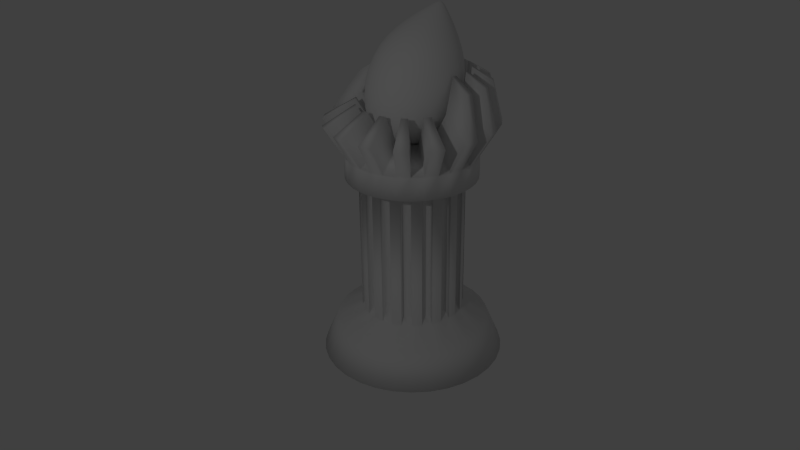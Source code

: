 # Source: Pedastle_and_Crystal_Egg.blend  (saved by Blender 2.71.0; exported with 4.5.12 LTS)
import bpy
from mathutils import Matrix  # noqa: F401  (used for matrix-valued properties, if any)

bpy.ops.wm.read_factory_settings(use_empty=True)
scene = bpy.context.scene
scene.name = 'Scene'

# ---- collections
col_collection_1 = bpy.data.collections.new('Collection 1'); scene.collection.children.link(col_collection_1)

# ---- materials (node trees are filled in below, after node groups)
mat_material = bpy.data.materials.new('Material')
mat_material.alpha_threshold = 0.0
mat_material.use_transparent_shadow = False
mat_material.pass_index = 1
mat_material.roughness = 0.5
mat_material.line_color = (0.0, 0.0, 0.0, 1.0)
mat_material_001 = bpy.data.materials.new('Material.001')
mat_material_001.alpha_threshold = 0.0
mat_material_001.use_transparent_shadow = False
mat_material_001.roughness = 0.5
mat_material_001.line_color = (0.0, 0.0, 0.0, 1.0)

# ---- material node trees

# ---- world
world_world = bpy.data.worlds.new('World'); scene.world = world_world
world_world.color = (0.05088, 0.05088, 0.05088)
world_world.use_sun_shadow = False
world_world.sun_shadow_jitter_overblur = 0.0
world_world.cycles.sampling_method = 'MANUAL'
world_world.cycles.sample_map_resolution = 256

# ---- cameras
cam_camera = bpy.data.cameras.new('Camera')
cam_camera.clip_end = 100.0
cam_camera.lens = 35.0
cam_camera.sensor_width = 32.0
cam_camera.sensor_height = 18.0
cam_camera.ortho_scale = 7.314
cam_camera.dof.focus_distance = 0.0
cam_camera.dof.aperture_fstop = 128.0

# ---- lights
light_lamp = bpy.data.lights.new('Lamp', 'POINT')
light_lamp.transmission_factor = 0.0
light_lamp.cutoff_distance = 30.0
light_lamp.energy = 100.0
light_lamp.shadow_buffer_clip_start = 1.001
light_lamp.shadow_soft_size = 0.1
light_lamp.shadow_maximum_resolution = 0.006
light_lamp.use_absolute_resolution = True
light_lamp.cycles.use_multiple_importance_sampling = False

# ---- meshes
me_sphere = bpy.data.meshes.new('Sphere')
me_sphere.from_pydata([(-0.1951, 0.0, 1.172), (-0.3827, 0.0, 1.028), (-0.5556, 0.0, 0.8727), (-0.7071, 0.0, 0.7168), (-0.8315, 0.0, 0.5556), (-0.9239, 0.0, 0.3827), (-0.9808, 0.0, 0.1951), (-1.0, 0.0, 7.55e-08), (-0.9808, 0.0, -0.1951), (-0.9239, 0.0, -0.3827), (-0.8315, 0.0, -0.5556), (-0.7071, 0.0, -0.7071), (-0.5556, 0.0, -0.8315), (-0.3827, 0.0, -0.9239), (-0.1951, 0.0, -0.9808), (-0.1913, 0.03806, 1.172), (-0.3753, 0.07466, 1.028), (-0.5449, 0.1084, 0.8727), (-0.6935, 0.1379, 0.7168), (-0.8155, 0.1622, 0.5556), (-0.9061, 0.1802, 0.3827), (-0.9619, 0.1913, 0.1951), (-0.9808, 0.1951, 7.55e-08), (-0.9619, 0.1913, -0.1951), (-0.9061, 0.1802, -0.3827), (-0.8155, 0.1622, -0.5556), (-0.6935, 0.1379, -0.7071), (-0.5449, 0.1084, -0.8315), (-0.3753, 0.07466, -0.9239), (-0.1913, 0.03806, -0.9808), (-0.1802, 0.07466, 1.172), (-0.3536, 0.1464, 1.028), (-0.5133, 0.2126, 0.8727), (-0.6533, 0.2706, 0.7168), (-0.7682, 0.3182, 0.5556), (-0.8536, 0.3536, 0.3827), (-0.9061, 0.3753, 0.1951), (-0.9239, 0.3827, 7.55e-08), (-0.9061, 0.3753, -0.1951), (-0.8536, 0.3536, -0.3827), (-0.7682, 0.3182, -0.5556), (-0.6533, 0.2706, -0.7071), (-0.5133, 0.2126, -0.8315), (-0.3536, 0.1464, -0.9239), (-0.1802, 0.07466, -0.9808), (-0.1622, 0.1084, 1.172), (-0.3182, 0.2126, 1.028), (-0.4619, 0.3087, 0.8727), (-0.5879, 0.3928, 0.7168), (-0.6913, 0.4619, 0.5556), (-0.7682, 0.5133, 0.3827), (-0.8155, 0.5449, 0.1951), (-0.8315, 0.5556, 7.55e-08), (-0.8155, 0.5449, -0.1951), (-0.7682, 0.5133, -0.3827), (-0.6913, 0.4619, -0.5556), (-0.5879, 0.3928, -0.7071), (-0.4619, 0.3087, -0.8315), (-0.3182, 0.2126, -0.9239), (-0.1622, 0.1084, -0.9808), (-0.1379, 0.1379, 1.172), (-0.2706, 0.2706, 1.028), (-0.3928, 0.3928, 0.8727), (-0.5, 0.5, 0.7168), (-0.5879, 0.5879, 0.5556), (-0.6533, 0.6533, 0.3827), (-0.6935, 0.6935, 0.1951), (-0.7071, 0.7071, 7.55e-08), (-0.6935, 0.6935, -0.1951), (-0.6533, 0.6533, -0.3827), (-0.5879, 0.5879, -0.5556), (-0.5, 0.5, -0.7071), (-0.3928, 0.3928, -0.8315), (-0.2706, 0.2706, -0.9239), (-0.1379, 0.1379, -0.9808), (-0.1084, 0.1622, 1.172), (-0.2126, 0.3182, 1.028), (-0.3087, 0.4619, 0.8727), (-0.3928, 0.5879, 0.7168), (-0.4619, 0.6913, 0.5556), (-0.5133, 0.7682, 0.3827), (-0.5449, 0.8155, 0.1951), (-0.5556, 0.8315, 7.55e-08), (-0.5449, 0.8155, -0.1951), (-0.5133, 0.7682, -0.3827), (-0.4619, 0.6913, -0.5556), (-0.3928, 0.5879, -0.7071), (-0.3087, 0.4619, -0.8315), (-0.2126, 0.3182, -0.9239), (-0.1084, 0.1622, -0.9808), (-0.07466, 0.1802, 1.172), (-0.1464, 0.3536, 1.028), (-0.2126, 0.5133, 0.8727), (-0.2706, 0.6533, 0.7168), (-0.3182, 0.7682, 0.5556), (-0.3536, 0.8536, 0.3827), (-0.3753, 0.9061, 0.1951), (-0.3827, 0.9239, 7.55e-08), (-0.3753, 0.9061, -0.1951), (-0.3536, 0.8536, -0.3827), (-0.3182, 0.7682, -0.5556), (-0.2706, 0.6533, -0.7071), (-0.2126, 0.5133, -0.8315), (-0.1464, 0.3536, -0.9239), (-0.07466, 0.1802, -0.9808), (-0.03806, 0.1913, 1.172), (-0.07466, 0.3753, 1.028), (-0.1084, 0.5449, 0.8727), (-0.1379, 0.6935, 0.7168), (-0.1622, 0.8155, 0.5556), (-0.1802, 0.9061, 0.3827), (-0.1913, 0.9619, 0.1951), (-0.1951, 0.9808, 7.55e-08), (-0.1913, 0.9619, -0.1951), (-0.1802, 0.9061, -0.3827), (-0.1622, 0.8155, -0.5556), (-0.1379, 0.6935, -0.7071), (-0.1084, 0.5449, -0.8315), (-0.07466, 0.3753, -0.9239), (-0.03806, 0.1913, -0.9808), (3.266e-07, 0.1951, 1.172), (3.192e-07, 0.3827, 1.028), (3.117e-07, 0.5556, 0.8727), (3.192e-07, 0.7071, 0.7168), (3.341e-07, 0.8315, 0.5556), (2.745e-07, 0.9239, 0.3827), (3.937e-07, 0.9808, 0.1951), (3.788e-07, 1.0, 7.55e-08), (3.937e-07, 0.9808, -0.1951), (2.298e-07, 0.9239, -0.3827), (3.341e-07, 0.8315, -0.5556), (3.192e-07, 0.7071, -0.7071), (3.415e-07, 0.5556, -0.8315), (3.043e-07, 0.3827, -0.9239), (3.08e-07, 0.1951, -0.9808), (0.03806, 0.1913, 1.172), (0.07466, 0.3753, 1.028), (0.1084, 0.5449, 0.8727), (0.138, 0.6935, 0.7168), (0.1622, 0.8155, 0.5556), (0.1802, 0.9061, 0.3827), (0.1913, 0.9619, 0.1951), (0.1951, 0.9808, 7.55e-08), (0.1913, 0.9619, -0.1951), (0.1802, 0.9061, -0.3827), (0.1622, 0.8155, -0.5556), (0.138, 0.6935, -0.7071), (0.1084, 0.5449, -0.8315), (0.07466, 0.3753, -0.9239), (0.03806, 0.1913, -0.9808), (0.07466, 0.1802, 1.172), (0.1464, 0.3536, 1.028), (0.2126, 0.5133, 0.8727), (0.2706, 0.6533, 0.7168), (0.3182, 0.7682, 0.5556), (0.3536, 0.8536, 0.3827), (0.3753, 0.9061, 0.1951), (0.3827, 0.9239, 7.55e-08), (0.3753, 0.9061, -0.1951), (0.3536, 0.8536, -0.3827), (0.3182, 0.7682, -0.5556), (0.2706, 0.6533, -0.7071), (0.2126, 0.5133, -0.8315), (0.1464, 0.3536, -0.9239), (0.07466, 0.1802, -0.9808), (0.1084, 0.1622, 1.172), (0.2126, 0.3182, 1.028), (0.3087, 0.4619, 0.8727), (0.3928, 0.5879, 0.7168), (0.4619, 0.6913, 0.5556), (0.5133, 0.7682, 0.3827), (0.5449, 0.8155, 0.1951), (0.5556, 0.8315, 7.55e-08), (0.5449, 0.8155, -0.1951), (0.5133, 0.7682, -0.3827), (0.4619, 0.6913, -0.5556), (0.3928, 0.5879, -0.7071), (0.3087, 0.4619, -0.8315), (0.2126, 0.3182, -0.9239), (0.1084, 0.1622, -0.9808), (0.138, 0.1379, 1.172), (0.2706, 0.2706, 1.028), (0.3928, 0.3928, 0.8727), (0.5, 0.5, 0.7168), (0.5879, 0.5879, 0.5556), (0.6533, 0.6533, 0.3827), (0.6935, 0.6935, 0.1951), (0.7071, 0.7071, 7.55e-08), (0.6935, 0.6935, -0.1951), (0.6533, 0.6533, -0.3827), (0.5879, 0.5879, -0.5556), (0.5, 0.5, -0.7071), (0.3928, 0.3928, -0.8315), (0.2706, 0.2706, -0.9239), (0.138, 0.1379, -0.9808), (0.1622, 0.1084, 1.172), (0.3182, 0.2126, 1.028), (0.4619, 0.3087, 0.8727), (0.5879, 0.3928, 0.7168), (0.6913, 0.4619, 0.5556), (0.7682, 0.5133, 0.3827), (0.8155, 0.5449, 0.1951), (0.8315, 0.5556, 7.55e-08), (0.8155, 0.5449, -0.1951), (0.7682, 0.5133, -0.3827), (0.6913, 0.4619, -0.5556), (0.5879, 0.3928, -0.7071), (0.4619, 0.3087, -0.8315), (0.3182, 0.2126, -0.9239), (0.1622, 0.1084, -0.9808), (0.1802, 0.07466, 1.172), (0.3536, 0.1464, 1.028), (0.5133, 0.2126, 0.8727), (0.6533, 0.2706, 0.7168), (0.7682, 0.3182, 0.5556), (0.8536, 0.3536, 0.3827), (0.9061, 0.3753, 0.1951), (0.9239, 0.3827, 7.55e-08), (0.9061, 0.3753, -0.1951), (0.8536, 0.3536, -0.3827), (0.7682, 0.3182, -0.5556), (0.6533, 0.2706, -0.7071), (0.5133, 0.2126, -0.8315), (0.3536, 0.1464, -0.9239), (0.1802, 0.07466, -0.9808), (0.1913, 0.03806, 1.172), (0.3753, 0.07466, 1.028), (0.5449, 0.1084, 0.8727), (0.6935, 0.1379, 0.7168), (0.8155, 0.1622, 0.5556), (0.9061, 0.1802, 0.3827), (0.9619, 0.1913, 0.1951), (0.9808, 0.1951, 7.55e-08), (0.9619, 0.1913, -0.1951), (0.9061, 0.1802, -0.3827), (0.8155, 0.1622, -0.5556), (0.6935, 0.1379, -0.7071), (0.5449, 0.1084, -0.8315), (0.3753, 0.07466, -0.9239), (0.1913, 0.03806, -0.9808), (0.1951, -7.212e-09, 1.172), (0.3827, 4.122e-08, 1.028), (0.5556, 2.632e-08, 0.8727), (0.7071, -2.584e-08, 0.7168), (0.8315, -8.544e-08, 0.5556), (0.9239, 6.357e-08, 0.3827), (0.9808, -8.544e-08, 0.1951), (1.0, -1.003e-07, 7.55e-08), (0.9808, -8.544e-08, -0.1951), (0.9239, 6.357e-08, -0.3827), (0.8315, -8.544e-08, -0.5556), (0.7071, -2.584e-08, -0.7071), (0.5556, -1.094e-08, -0.8315), (0.3827, 3.964e-09, -0.9239), (0.1951, 3.964e-09, -0.9808), (0.1913, -0.03806, 1.172), (0.3753, -0.07466, 1.028), (0.5449, -0.1084, 0.8727), (0.6935, -0.1379, 0.7168), (0.8155, -0.1622, 0.5556), (0.9061, -0.1802, 0.3827), (0.9619, -0.1913, 0.1951), (0.9808, -0.1951, 7.55e-08), (0.9619, -0.1913, -0.1951), (0.9061, -0.1802, -0.3827), (0.8155, -0.1622, -0.5556), (0.6935, -0.1379, -0.7071), (0.5449, -0.1084, -0.8315), (0.3753, -0.07466, -0.9239), (0.1913, -0.03806, -0.9808), (0.1802, -0.07466, 1.172), (0.3536, -0.1464, 1.028), (0.5133, -0.2126, 0.8727), (0.6533, -0.2706, 0.7168), (0.7682, -0.3182, 0.5556), (0.8536, -0.3536, 0.3827), (0.9061, -0.3753, 0.1951), (0.9239, -0.3827, 7.55e-08), (0.9061, -0.3753, -0.1951), (0.8536, -0.3536, -0.3827), (0.7682, -0.3182, -0.5556), (0.6533, -0.2706, -0.7071), (0.5133, -0.2126, -0.8315), (0.3536, -0.1464, -0.9239), (0.1802, -0.07466, -0.9808), (0.1622, -0.1084, 1.172), (0.3182, -0.2126, 1.028), (0.4619, -0.3087, 0.8727), (0.5879, -0.3928, 0.7168), (0.6913, -0.4619, 0.5556), (0.7682, -0.5133, 0.3827), (0.8155, -0.5449, 0.1951), (0.8315, -0.5556, 7.55e-08), (0.8155, -0.5449, -0.1951), (0.7682, -0.5133, -0.3827), (0.6913, -0.4619, -0.5556), (0.5879, -0.3928, -0.7071), (0.4619, -0.3087, -0.8315), (0.3182, -0.2126, -0.9239), (0.1622, -0.1084, -0.9808), (0.138, -0.1379, 1.172), (0.2706, -0.2706, 1.028), (0.3928, -0.3928, 0.8727), (0.5, -0.5, 0.7168), (0.5879, -0.5879, 0.5556), (0.6533, -0.6533, 0.3827), (0.6935, -0.6935, 0.1951), (0.7071, -0.7071, 7.55e-08), (0.6935, -0.6935, -0.1951), (0.6533, -0.6533, -0.3827), (0.5879, -0.5879, -0.5556), (0.5, -0.5, -0.7071), (0.3928, -0.3928, -0.8315), (0.2706, -0.2706, -0.9239), (0.1379, -0.1379, -0.9808), (0.1084, -0.1622, 1.172), (0.2126, -0.3182, 1.028), (0.3087, -0.4619, 0.8727), (0.3928, -0.5879, 0.7168), (0.4619, -0.6913, 0.5556), (0.5133, -0.7682, 0.3827), (0.5449, -0.8155, 0.1951), (0.5556, -0.8315, 7.55e-08), (0.5449, -0.8155, -0.1951), (0.5133, -0.7682, -0.3827), (0.4619, -0.6913, -0.5556), (0.3928, -0.5879, -0.7071), (0.3087, -0.4619, -0.8315), (0.2126, -0.3182, -0.9239), (0.1084, -0.1622, -0.9808), (3.258e-07, 0.0, -1.0), (0.07466, -0.1802, 1.172), (0.1464, -0.3536, 1.028), (0.2126, -0.5133, 0.8727), (0.2706, -0.6533, 0.7168), (0.3182, -0.7682, 0.5556), (0.3536, -0.8536, 0.3827), (0.3753, -0.9061, 0.1951), (0.3827, -0.9239, 7.55e-08), (0.3753, -0.9061, -0.1951), (0.3536, -0.8536, -0.3827), (0.3182, -0.7682, -0.5556), (0.2706, -0.6533, -0.7071), (0.2126, -0.5133, -0.8315), (0.1464, -0.3536, -0.9239), (0.07466, -0.1802, -0.9808), (0.03806, -0.1913, 1.172), (0.07466, -0.3753, 1.028), (0.1084, -0.5449, 0.8727), (0.1379, -0.6935, 0.7168), (0.1622, -0.8155, 0.5556), (0.1802, -0.9061, 0.3827), (0.1913, -0.9619, 0.1951), (0.1951, -0.9808, 7.55e-08), (0.1913, -0.9619, -0.1951), (0.1802, -0.9061, -0.3827), (0.1622, -0.8155, -0.5556), (0.1379, -0.6935, -0.7071), (0.1084, -0.5449, -0.8315), (0.07466, -0.3753, -0.9239), (0.03806, -0.1913, -0.9808), (3.117e-07, -0.1951, 1.172), (2.819e-07, -0.3827, 1.028), (2.819e-07, -0.5556, 0.8727), (1.851e-07, -0.7071, 0.7168), (1.404e-07, -0.8315, 0.5556), (3.192e-07, -0.9239, 0.3827), (9.567e-08, -0.9808, 0.1951), (1.404e-07, -1.0, 7.55e-08), (9.567e-08, -0.9808, -0.1951), (3.192e-07, -0.9239, -0.3827), (1.404e-07, -0.8315, -0.5556), (1.851e-07, -0.7071, -0.7071), (2.596e-07, -0.5556, -0.8315), (2.521e-07, -0.3827, -0.9239), (3.155e-07, -0.1951, -0.9808), (-0.03806, -0.1913, 1.172), (-0.07466, -0.3753, 1.028), (-0.1084, -0.5449, 0.8727), (-0.1379, -0.6935, 0.7168), (-0.1622, -0.8155, 0.5556), (-0.1802, -0.9061, 0.3827), (-0.1913, -0.9619, 0.1951), (-0.1951, -0.9808, 7.55e-08), (-0.1913, -0.9619, -0.1951), (-0.1802, -0.9061, -0.3827), (-0.1622, -0.8155, -0.5556), (-0.1379, -0.6935, -0.7071), (-0.1084, -0.5449, -0.8315), (-0.07466, -0.3753, -0.9239), (-0.03806, -0.1913, -0.9808), (-0.07466, -0.1802, 1.172), (-0.1464, -0.3536, 1.028), (-0.2126, -0.5133, 0.8727), (-0.2706, -0.6533, 0.7168), (-0.3182, -0.7682, 0.5556), (-0.3536, -0.8536, 0.3827), (-0.3753, -0.9061, 0.1951), (-0.3827, -0.9239, 7.55e-08), (-0.3753, -0.9061, -0.1951), (-0.3536, -0.8536, -0.3827), (-0.3182, -0.7682, -0.5556), (-0.2706, -0.6533, -0.7071), (-0.2126, -0.5133, -0.8315), (-0.1464, -0.3536, -0.9239), (-0.07466, -0.1802, -0.9808), (-0.1084, -0.1622, 1.172), (-0.2126, -0.3182, 1.028), (-0.3087, -0.4619, 0.8727), (-0.3928, -0.5879, 0.7168), (-0.4619, -0.6913, 0.5556), (-0.5133, -0.7682, 0.3827), (-0.5449, -0.8155, 0.1951), (-0.5556, -0.8315, 7.55e-08), (-0.5449, -0.8155, -0.1951), (-0.5133, -0.7682, -0.3827), (-0.4619, -0.6913, -0.5556), (-0.3928, -0.5879, -0.7071), (-0.3087, -0.4619, -0.8315), (-0.2126, -0.3182, -0.9239), (-0.1084, -0.1622, -0.9808), (-0.1379, -0.1379, 1.172), (-0.2706, -0.2706, 1.028), (-0.3928, -0.3928, 0.8727), (-0.5, -0.5, 0.7168), (-0.5879, -0.5879, 0.5556), (-0.6533, -0.6533, 0.3827), (-0.6935, -0.6935, 0.1951), (-0.7071, -0.7071, 7.55e-08), (-0.6935, -0.6935, -0.1951), (-0.6533, -0.6533, -0.3827), (-0.5879, -0.5879, -0.5556), (-0.5, -0.5, -0.7071), (-0.3928, -0.3928, -0.8315), (-0.2706, -0.2706, -0.9239), (-0.1379, -0.1379, -0.9808), (-0.1622, -0.1084, 1.172), (-0.3182, -0.2126, 1.028), (-0.4619, -0.3087, 0.8727), (-0.5879, -0.3928, 0.7168), (-0.6913, -0.4619, 0.5556), (-0.7682, -0.5133, 0.3827), (-0.8155, -0.5449, 0.1951), (-0.8315, -0.5556, 7.55e-08), (-0.8155, -0.5449, -0.1951), (-0.7682, -0.5133, -0.3827), (-0.6913, -0.4619, -0.5556), (-0.5879, -0.3928, -0.7071), (-0.4619, -0.3087, -0.8315), (-0.3182, -0.2126, -0.9239), (-0.1622, -0.1084, -0.9808), (-0.1101, 1.569e-08, 1.233), (-0.1802, -0.07466, 1.172), (-0.3536, -0.1464, 1.028), (-0.5133, -0.2126, 0.8727), (-0.6533, -0.2706, 0.7168), (-0.7682, -0.3182, 0.5556), (-0.8536, -0.3536, 0.3827), (-0.9061, -0.3753, 0.1951), (-0.9239, -0.3827, 7.55e-08), (-0.9061, -0.3753, -0.1951), (-0.8536, -0.3536, -0.3827), (-0.7682, -0.3182, -0.5556), (-0.6533, -0.2706, -0.7071), (-0.5133, -0.2126, -0.8315), (-0.3536, -0.1464, -0.9239), (-0.1802, -0.07466, -0.9808), (-0.1913, -0.03806, 1.172), (-0.3753, -0.07466, 1.028), (-0.5449, -0.1084, 0.8727), (-0.6935, -0.1379, 0.7168), (-0.8155, -0.1622, 0.5556), (-0.9061, -0.1802, 0.3827), (-0.9619, -0.1913, 0.1951), (-0.9808, -0.1951, 7.55e-08), (-0.9619, -0.1913, -0.1951), (-0.9061, -0.1802, -0.3827), (-0.8155, -0.1622, -0.5556), (-0.6935, -0.1379, -0.7071), (-0.5449, -0.1084, -0.8315), (-0.3753, -0.07466, -0.9239), (-0.1913, -0.03806, -0.9808), (-0.1545, 8.933e-09, 1.201), (-0.1515, 0.03013, 1.201), (-0.1427, 0.05911, 1.201), (-0.1284, 0.08582, 1.201), (-0.1092, 0.1092, 1.201), (-0.08582, 0.1284, 1.201), (-0.05911, 0.1427, 1.201), (-0.03013, 0.1515, 1.201), (3.218e-07, 0.1545, 1.201), (0.03013, 0.1515, 1.201), (0.05911, 0.1427, 1.201), (0.08582, 0.1284, 1.201), (0.1092, 0.1092, 1.201), (0.1284, 0.08582, 1.201), (0.1427, 0.05911, 1.201), (0.1515, 0.03013, 1.201), (0.1545, 3.223e-09, 1.201), (0.1515, -0.03013, 1.201), (0.1427, -0.05911, 1.201), (0.1284, -0.08582, 1.201), (0.1092, -0.1092, 1.201), (0.08582, -0.1284, 1.201), (0.05911, -0.1427, 1.201), (0.03013, -0.1515, 1.201), (3.1e-07, -0.1545, 1.201), (-0.03013, -0.1515, 1.201), (-0.05911, -0.1427, 1.201), (-0.08581, -0.1284, 1.201), (-0.1092, -0.1092, 1.201), (-0.1284, -0.08582, 1.201), (-0.05717, 2.79e-08, 1.261), (-0.1427, -0.05911, 1.201), (-0.1515, -0.03013, 1.201), (-0.1079, 0.02147, 1.233), (-0.1017, 0.04212, 1.233), (-0.09151, 0.06115, 1.233), (-0.07783, 0.07783, 1.233), (-0.06115, 0.09151, 1.233), (-0.04212, 0.1017, 1.233), (-0.02147, 0.1079, 1.233), (3.15e-07, 0.1101, 1.233), (0.02147, 0.1079, 1.233), (0.04212, 0.1017, 1.233), (0.06115, 0.09151, 1.233), (0.07783, 0.07783, 1.233), (0.09151, 0.06115, 1.233), (0.1017, 0.04212, 1.233), (0.1079, 0.02147, 1.233), (0.1101, 1.163e-08, 1.233), (0.1079, -0.02147, 1.233), (0.1017, -0.04212, 1.233), (0.09151, -0.06115, 1.233), (0.07783, -0.07783, 1.233), (0.06115, -0.09151, 1.233), (0.04212, -0.1017, 1.233), (0.02147, -0.1079, 1.233), (3.066e-07, -0.1101, 1.233), (-0.02147, -0.1079, 1.233), (-0.04212, -0.1017, 1.233), (-0.06115, -0.09151, 1.233), (-0.07783, -0.07783, 1.233), (-0.09151, -0.06115, 1.233), (-0.01886, 3.4e-08, 1.277), (-0.1017, -0.04212, 1.233), (-0.1079, -0.02147, 1.233), (-0.05607, 0.01115, 1.261), (-0.05282, 0.02188, 1.261), (-0.04753, 0.03176, 1.261), (-0.04042, 0.04042, 1.261), (-0.03176, 0.04753, 1.261), (-0.02188, 0.05282, 1.261), (-0.01115, 0.05607, 1.261), (3.07e-07, 0.05717, 1.261), (0.01115, 0.05607, 1.261), (0.02188, 0.05282, 1.261), (0.03176, 0.04753, 1.261), (0.04042, 0.04042, 1.261), (0.04753, 0.03176, 1.261), (0.05282, 0.02188, 1.261), (0.05607, 0.01115, 1.261), (0.05717, 2.579e-08, 1.261), (0.05607, -0.01115, 1.261), (0.05282, -0.02188, 1.261), (0.04753, -0.03176, 1.261), (0.04042, -0.04042, 1.261), (0.03176, -0.04753, 1.261), (0.02188, -0.05282, 1.261), (0.01115, -0.05607, 1.261), (3.027e-07, -0.05717, 1.261), (-0.01115, -0.05607, 1.261), (-0.02188, -0.05282, 1.261), (-0.03176, -0.04753, 1.261), (-0.04042, -0.04042, 1.261), (-0.04753, -0.03176, 1.261), (-0.05282, -0.02188, 1.261), (-0.05607, -0.01115, 1.261), (-0.01849, 0.003679, 1.277), (-0.01742, 0.007217, 1.277), (-0.01568, 0.01048, 1.277), (-0.01333, 0.01333, 1.277), (-0.01048, 0.01568, 1.277), (-0.007216, 0.01742, 1.277), (-0.003679, 0.0185, 1.277), (3.024e-07, 0.01886, 1.277), (0.003679, 0.0185, 1.277), (0.007217, 0.01742, 1.277), (0.01048, 0.01568, 1.277), (0.01333, 0.01333, 1.277), (0.01568, 0.01048, 1.277), (0.01742, 0.007217, 1.277), (0.0185, 0.003679, 1.277), (0.01886, 3.33e-08, 1.277), (0.0185, -0.003679, 1.277), (0.01742, -0.007216, 1.277), (0.01568, -0.01048, 1.277), (0.01333, -0.01333, 1.277), (0.01048, -0.01568, 1.277), (0.007217, -0.01742, 1.277), (0.003679, -0.0185, 1.277), (3.01e-07, -0.01886, 1.277), (-0.003679, -0.0185, 1.277), (-0.007216, -0.01742, 1.277), (-0.01048, -0.01568, 1.277), (-0.01333, -0.01333, 1.277), (-0.01568, -0.01048, 1.277), (2.733e-07, 2.194e-08, 1.279), (-0.01742, -0.007216, 1.277), (-0.01849, -0.003679, 1.277)], [], [(8, 7, 22, 23), (6, 5, 20, 21), (4, 3, 18, 19), (2, 1, 16, 17), (13, 12, 27, 28), (11, 10, 25, 26), (9, 8, 23, 24), (7, 6, 21, 22), (5, 4, 19, 20), (3, 2, 17, 18), (14, 13, 28, 29), (1, 0, 15, 16), (12, 11, 26, 27), (10, 9, 24, 25), (18, 17, 32, 33), (29, 28, 43, 44), (16, 15, 30, 31), (27, 26, 41, 42), (25, 24, 39, 40), (23, 22, 37, 38), (21, 20, 35, 36), (19, 18, 33, 34), (17, 16, 31, 32), (28, 27, 42, 43), (26, 25, 40, 41), (24, 23, 38, 39), (22, 21, 36, 37), (20, 19, 34, 35), (33, 32, 47, 48), (44, 43, 58, 59), (31, 30, 45, 46), (42, 41, 56, 57), (40, 39, 54, 55), (38, 37, 52, 53), (36, 35, 50, 51), (34, 33, 48, 49), (32, 31, 46, 47), (43, 42, 57, 58), (41, 40, 55, 56), (39, 38, 53, 54), (37, 36, 51, 52), (35, 34, 49, 50), (48, 47, 62, 63), (59, 58, 73, 74), (46, 45, 60, 61), (57, 56, 71, 72), (55, 54, 69, 70), (53, 52, 67, 68), (51, 50, 65, 66), (49, 48, 63, 64), (47, 46, 61, 62), (58, 57, 72, 73), (56, 55, 70, 71), (54, 53, 68, 69), (52, 51, 66, 67), (50, 49, 64, 65), (63, 62, 77, 78), (74, 73, 88, 89), (61, 60, 75, 76), (72, 71, 86, 87), (70, 69, 84, 85), (68, 67, 82, 83), (66, 65, 80, 81), (64, 63, 78, 79), (62, 61, 76, 77), (73, 72, 87, 88), (71, 70, 85, 86), (69, 68, 83, 84), (67, 66, 81, 82), (65, 64, 79, 80), (78, 77, 92, 93), (89, 88, 103, 104), (76, 75, 90, 91), (87, 86, 101, 102), (85, 84, 99, 100), (83, 82, 97, 98), (81, 80, 95, 96), (79, 78, 93, 94), (77, 76, 91, 92), (88, 87, 102, 103), (86, 85, 100, 101), (84, 83, 98, 99), (82, 81, 96, 97), (80, 79, 94, 95), (93, 92, 107, 108), (104, 103, 118, 119), (91, 90, 105, 106), (102, 101, 116, 117), (100, 99, 114, 115), (98, 97, 112, 113), (96, 95, 110, 111), (94, 93, 108, 109), (92, 91, 106, 107), (103, 102, 117, 118), (101, 100, 115, 116), (99, 98, 113, 114), (97, 96, 111, 112), (95, 94, 109, 110), (108, 107, 122, 123), (119, 118, 133, 134), (106, 105, 120, 121), (117, 116, 131, 132), (115, 114, 129, 130), (113, 112, 127, 128), (111, 110, 125, 126), (109, 108, 123, 124), (107, 106, 121, 122), (118, 117, 132, 133), (116, 115, 130, 131), (114, 113, 128, 129), (112, 111, 126, 127), (110, 109, 124, 125), (123, 122, 137, 138), (134, 133, 148, 149), (121, 120, 135, 136), (132, 131, 146, 147), (130, 129, 144, 145), (128, 127, 142, 143), (126, 125, 140, 141), (124, 123, 138, 139), (122, 121, 136, 137), (133, 132, 147, 148), (131, 130, 145, 146), (129, 128, 143, 144), (127, 126, 141, 142), (125, 124, 139, 140), (138, 137, 152, 153), (149, 148, 163, 164), (136, 135, 150, 151), (147, 146, 161, 162), (145, 144, 159, 160), (143, 142, 157, 158), (141, 140, 155, 156), (139, 138, 153, 154), (137, 136, 151, 152), (148, 147, 162, 163), (146, 145, 160, 161), (144, 143, 158, 159), (142, 141, 156, 157), (140, 139, 154, 155), (153, 152, 167, 168), (164, 163, 178, 179), (151, 150, 165, 166), (162, 161, 176, 177), (160, 159, 174, 175), (158, 157, 172, 173), (156, 155, 170, 171), (154, 153, 168, 169), (152, 151, 166, 167), (163, 162, 177, 178), (161, 160, 175, 176), (159, 158, 173, 174), (157, 156, 171, 172), (155, 154, 169, 170), (168, 167, 182, 183), (179, 178, 193, 194), (166, 165, 180, 181), (177, 176, 191, 192), (175, 174, 189, 190), (173, 172, 187, 188), (171, 170, 185, 186), (169, 168, 183, 184), (167, 166, 181, 182), (178, 177, 192, 193), (176, 175, 190, 191), (174, 173, 188, 189), (172, 171, 186, 187), (170, 169, 184, 185), (183, 182, 197, 198), (194, 193, 208, 209), (181, 180, 195, 196), (192, 191, 206, 207), (190, 189, 204, 205), (188, 187, 202, 203), (186, 185, 200, 201), (184, 183, 198, 199), (182, 181, 196, 197), (193, 192, 207, 208), (191, 190, 205, 206), (189, 188, 203, 204), (187, 186, 201, 202), (185, 184, 199, 200), (198, 197, 212, 213), (209, 208, 223, 224), (196, 195, 210, 211), (207, 206, 221, 222), (205, 204, 219, 220), (203, 202, 217, 218), (201, 200, 215, 216), (199, 198, 213, 214), (197, 196, 211, 212), (208, 207, 222, 223), (206, 205, 220, 221), (204, 203, 218, 219), (202, 201, 216, 217), (200, 199, 214, 215), (213, 212, 227, 228), (224, 223, 238, 239), (211, 210, 225, 226), (222, 221, 236, 237), (220, 219, 234, 235), (218, 217, 232, 233), (216, 215, 230, 231), (214, 213, 228, 229), (212, 211, 226, 227), (223, 222, 237, 238), (221, 220, 235, 236), (219, 218, 233, 234), (217, 216, 231, 232), (215, 214, 229, 230), (228, 227, 242, 243), (239, 238, 253, 254), (226, 225, 240, 241), (237, 236, 251, 252), (235, 234, 249, 250), (233, 232, 247, 248), (231, 230, 245, 246), (229, 228, 243, 244), (227, 226, 241, 242), (238, 237, 252, 253), (236, 235, 250, 251), (234, 233, 248, 249), (232, 231, 246, 247), (230, 229, 244, 245), (243, 242, 257, 258), (254, 253, 268, 269), (241, 240, 255, 256), (252, 251, 266, 267), (250, 249, 264, 265), (248, 247, 262, 263), (246, 245, 260, 261), (244, 243, 258, 259), (242, 241, 256, 257), (253, 252, 267, 268), (251, 250, 265, 266), (249, 248, 263, 264), (247, 246, 261, 262), (245, 244, 259, 260), (258, 257, 272, 273), (269, 268, 283, 284), (256, 255, 270, 271), (267, 266, 281, 282), (265, 264, 279, 280), (263, 262, 277, 278), (261, 260, 275, 276), (259, 258, 273, 274), (257, 256, 271, 272), (268, 267, 282, 283), (266, 265, 280, 281), (264, 263, 278, 279), (262, 261, 276, 277), (260, 259, 274, 275), (273, 272, 287, 288), (284, 283, 298, 299), (271, 270, 285, 286), (282, 281, 296, 297), (280, 279, 294, 295), (278, 277, 292, 293), (276, 275, 290, 291), (274, 273, 288, 289), (272, 271, 286, 287), (283, 282, 297, 298), (281, 280, 295, 296), (279, 278, 293, 294), (277, 276, 291, 292), (275, 274, 289, 290), (288, 287, 302, 303), (299, 298, 313, 314), (286, 285, 300, 301), (297, 296, 311, 312), (295, 294, 309, 310), (293, 292, 307, 308), (291, 290, 305, 306), (289, 288, 303, 304), (287, 286, 301, 302), (298, 297, 312, 313), (296, 295, 310, 311), (294, 293, 308, 309), (292, 291, 306, 307), (290, 289, 304, 305), (303, 302, 317, 318), (314, 313, 328, 329), (301, 300, 315, 316), (312, 311, 326, 327), (310, 309, 324, 325), (308, 307, 322, 323), (306, 305, 320, 321), (304, 303, 318, 319), (302, 301, 316, 317), (313, 312, 327, 328), (311, 310, 325, 326), (309, 308, 323, 324), (307, 306, 321, 322), (305, 304, 319, 320), (318, 317, 333, 334), (329, 328, 344, 345), (316, 315, 331, 332), (327, 326, 342, 343), (325, 324, 340, 341), (323, 322, 338, 339), (321, 320, 336, 337), (319, 318, 334, 335), (317, 316, 332, 333), (328, 327, 343, 344), (326, 325, 341, 342), (324, 323, 339, 340), (322, 321, 337, 338), (320, 319, 335, 336), (334, 333, 348, 349), (345, 344, 359, 360), (332, 331, 346, 347), (343, 342, 357, 358), (341, 340, 355, 356), (339, 338, 353, 354), (337, 336, 351, 352), (335, 334, 349, 350), (333, 332, 347, 348), (344, 343, 358, 359), (342, 341, 356, 357), (340, 339, 354, 355), (338, 337, 352, 353), (336, 335, 350, 351), (349, 348, 363, 364), (360, 359, 374, 375), (347, 346, 361, 362), (358, 357, 372, 373), (356, 355, 370, 371), (354, 353, 368, 369), (352, 351, 366, 367), (350, 349, 364, 365), (348, 347, 362, 363), (359, 358, 373, 374), (357, 356, 371, 372), (355, 354, 369, 370), (353, 352, 367, 368), (351, 350, 365, 366), (364, 363, 378, 379), (375, 374, 389, 390), (362, 361, 376, 377), (373, 372, 387, 388), (371, 370, 385, 386), (369, 368, 383, 384), (367, 366, 381, 382), (365, 364, 379, 380), (363, 362, 377, 378), (374, 373, 388, 389), (372, 371, 386, 387), (370, 369, 384, 385), (368, 367, 382, 383), (366, 365, 380, 381), (379, 378, 393, 394), (390, 389, 404, 405), (377, 376, 391, 392), (388, 387, 402, 403), (386, 385, 400, 401), (384, 383, 398, 399), (382, 381, 396, 397), (380, 379, 394, 395), (378, 377, 392, 393), (389, 388, 403, 404), (387, 386, 401, 402), (385, 384, 399, 400), (383, 382, 397, 398), (381, 380, 395, 396), (394, 393, 408, 409), (405, 404, 419, 420), (392, 391, 406, 407), (403, 402, 417, 418), (401, 400, 415, 416), (399, 398, 413, 414), (397, 396, 411, 412), (395, 394, 409, 410), (393, 392, 407, 408), (404, 403, 418, 419), (402, 401, 416, 417), (400, 399, 414, 415), (398, 397, 412, 413), (396, 395, 410, 411), (409, 408, 423, 424), (420, 419, 434, 435), (407, 406, 421, 422), (418, 417, 432, 433), (416, 415, 430, 431), (414, 413, 428, 429), (412, 411, 426, 427), (410, 409, 424, 425), (408, 407, 422, 423), (419, 418, 433, 434), (417, 416, 431, 432), (415, 414, 429, 430), (413, 412, 427, 428), (411, 410, 425, 426), (424, 423, 438, 439), (435, 434, 449, 450), (422, 421, 436, 437), (433, 432, 447, 448), (431, 430, 445, 446), (429, 428, 443, 444), (427, 426, 441, 442), (425, 424, 439, 440), (423, 422, 437, 438), (434, 433, 448, 449), (432, 431, 446, 447), (430, 429, 444, 445), (428, 427, 442, 443), (426, 425, 440, 441), (439, 438, 454, 455), (450, 449, 465, 466), (437, 436, 452, 453), (448, 447, 463, 464), (446, 445, 461, 462), (444, 443, 459, 460), (442, 441, 457, 458), (440, 439, 455, 456), (438, 437, 453, 454), (449, 448, 464, 465), (447, 446, 462, 463), (445, 444, 460, 461), (443, 442, 458, 459), (441, 440, 456, 457), (455, 454, 469, 470), (466, 465, 480, 481), (453, 452, 467, 468), (464, 463, 478, 479), (462, 461, 476, 477), (460, 459, 474, 475), (458, 457, 472, 473), (456, 455, 470, 471), (454, 453, 468, 469), (465, 464, 479, 480), (463, 462, 477, 478), (461, 460, 475, 476), (459, 458, 473, 474), (457, 456, 471, 472), (330, 14, 29), (195, 180, 494, 495), (330, 29, 44), (30, 15, 483, 484), (330, 44, 59), (406, 391, 508, 509), (330, 59, 74), (452, 436, 511, 513), (330, 74, 89), (105, 90, 488, 489), (330, 89, 104), (270, 255, 499, 500), (330, 104, 119), (315, 300, 502, 503), (330, 119, 134), (180, 165, 493, 494), (330, 134, 149), (391, 376, 507, 508), (330, 149, 164), (90, 75, 487, 488), (330, 164, 179), (255, 240, 498, 499), (330, 179, 194), (165, 150, 492, 493), (330, 194, 209), (376, 361, 506, 507), (330, 209, 224), (240, 225, 497, 498), (330, 224, 239), (75, 60, 486, 487), (330, 239, 254), (15, 0, 482, 483), (330, 254, 269), (150, 135, 491, 492), (330, 269, 284), (361, 346, 505, 506), (330, 284, 299), (225, 210, 496, 497), (330, 299, 314), (60, 45, 485, 486), (330, 314, 329), (436, 421, 510, 511), (330, 329, 345), (135, 120, 490, 491), (330, 345, 360), (300, 285, 501, 502), (330, 360, 375), (346, 331, 504, 505), (330, 375, 390), (210, 195, 495, 496), (330, 390, 405), (45, 30, 484, 485), (330, 405, 420), (421, 406, 509, 510), (330, 420, 435), (467, 452, 513, 514), (330, 435, 450), (0, 467, 514, 482), (330, 450, 466), (120, 105, 489, 490), (330, 466, 481), (285, 270, 500, 501), (470, 469, 2, 3), (481, 480, 13, 14), (468, 467, 0, 1), (479, 478, 11, 12), (477, 476, 9, 10), (475, 474, 7, 8), (473, 472, 5, 6), (471, 470, 3, 4), (330, 481, 14), (469, 468, 1, 2), (480, 479, 12, 13), (331, 315, 503, 504), (478, 477, 10, 11), (476, 475, 8, 9), (474, 473, 6, 7), (472, 471, 4, 5), (488, 487, 519, 520), (499, 498, 530, 531), (510, 509, 541, 542), (490, 489, 521, 522), (501, 500, 532, 533), (492, 491, 523, 524), (503, 502, 534, 535), (514, 513, 545, 546), (494, 493, 525, 526), (483, 482, 451, 515), (505, 504, 536, 537), (496, 495, 527, 528), (485, 484, 516, 517), (507, 506, 538, 539), (498, 497, 529, 530), (487, 486, 518, 519), (509, 508, 540, 541), (489, 488, 520, 521), (500, 499, 531, 532), (511, 510, 542, 543), (491, 490, 522, 523), (502, 501, 533, 534), (513, 511, 543, 545), (482, 514, 546, 451), (493, 492, 524, 525), (504, 503, 535, 536), (495, 494, 526, 527), (484, 483, 515, 516), (506, 505, 537, 538), (497, 496, 528, 529), (486, 485, 517, 518), (508, 507, 539, 540), (522, 521, 553, 554), (533, 532, 564, 565), (524, 523, 555, 556), (535, 534, 566, 567), (546, 545, 576, 577), (526, 525, 557, 558), (515, 451, 512, 547), (537, 536, 568, 569), (528, 527, 559, 560), (517, 516, 548, 549), (539, 538, 570, 571), (530, 529, 561, 562), (519, 518, 550, 551), (541, 540, 572, 573), (521, 520, 552, 553), (532, 531, 563, 564), (543, 542, 574, 575), (523, 522, 554, 555), (534, 533, 565, 566), (545, 543, 575, 576), (451, 546, 577, 512), (525, 524, 556, 557), (536, 535, 567, 568), (527, 526, 558, 559), (516, 515, 547, 548), (538, 537, 569, 570), (529, 528, 560, 561), (518, 517, 549, 550), (540, 539, 571, 572), (520, 519, 551, 552), (531, 530, 562, 563), (542, 541, 573, 574), (556, 555, 586, 587), (567, 566, 597, 598), (577, 576, 608, 609), (558, 557, 588, 589), (547, 512, 544, 578), (569, 568, 599, 600), (560, 559, 590, 591), (549, 548, 579, 580), (571, 570, 601, 602), (562, 561, 592, 593), (551, 550, 581, 582), (573, 572, 603, 604), (553, 552, 583, 584), (564, 563, 594, 595), (575, 574, 605, 606), (555, 554, 585, 586), (566, 565, 596, 597), (576, 575, 606, 608), (512, 577, 609, 544), (557, 556, 587, 588), (568, 567, 598, 599), (559, 558, 589, 590), (548, 547, 578, 579), (570, 569, 600, 601), (561, 560, 591, 592), (550, 549, 580, 581), (572, 571, 602, 603), (552, 551, 582, 583), (563, 562, 593, 594), (574, 573, 604, 605), (554, 553, 584, 585), (565, 564, 595, 596), (544, 607, 578), (578, 607, 579), (579, 607, 580), (580, 607, 581), (581, 607, 582), (582, 607, 583), (583, 607, 584), (584, 607, 585), (585, 607, 586), (586, 607, 587), (587, 607, 588), (588, 607, 589), (589, 607, 590), (590, 607, 591), (591, 607, 592), (592, 607, 593), (593, 607, 594), (594, 607, 595), (595, 607, 596), (596, 607, 597), (597, 607, 598), (598, 607, 599), (599, 607, 600), (600, 607, 601), (601, 607, 602), (602, 607, 603), (603, 607, 604), (604, 607, 605), (605, 607, 606), (606, 607, 608), (608, 607, 609), (609, 607, 544)])
me_sphere.polygons.foreach_set('use_smooth', [True] * 640)
me_sphere.materials.append(mat_material)
me_sphere.use_remesh_preserve_volume = False
me_sphere.use_remesh_preserve_attributes = False
me_sphere.use_mirror_vertex_groups = False
me_sphere.update()
me_cylinder = bpy.data.meshes.new('Cylinder')
me_cylinder.from_pydata([(0.0, 1.0, -1.0), (1.915e-08, 0.8387, -0.6199), (0.1951, 0.9808, -1.0), (0.1636, 0.8226, -0.6199), (0.3827, 0.9239, -1.0), (0.321, 0.7749, -0.6199), (0.5556, 0.8315, -1.0), (0.466, 0.6974, -0.6199), (0.7071, 0.7071, -1.0), (0.593, 0.593, -0.6199), (0.8315, 0.5556, -1.0), (0.6974, 0.466, -0.6199), (0.9239, 0.3827, -1.0), (0.7749, 0.321, -0.6199), (0.9808, 0.1951, -1.0), (0.8226, 0.1636, -0.6199), (1.0, 7.55e-08, -1.0), (0.8387, 1.093e-07, -0.6199), (0.9808, -0.1951, -1.0), (0.8226, -0.1636, -0.6199), (0.9239, -0.3827, -1.0), (0.7749, -0.321, -0.6199), (0.8315, -0.5556, -1.0), (0.6974, -0.466, -0.6199), (0.7071, -0.7071, -1.0), (0.593, -0.593, -0.6199), (0.5556, -0.8315, -1.0), (0.466, -0.6974, -0.6199), (0.3827, -0.9239, -1.0), (0.321, -0.7749, -0.6199), (0.1951, -0.9808, -1.0), (0.1636, -0.8226, -0.6199), (-3.258e-07, -1.0, -1.0), (-2.541e-07, -0.8387, -0.6199), (-0.1951, -0.9808, -1.0), (-0.1636, -0.8226, -0.6199), (-0.3827, -0.9239, -1.0), (-0.321, -0.7749, -0.6199), (-0.5556, -0.8315, -1.0), (-0.466, -0.6974, -0.6199), (-0.7071, -0.7071, -1.0), (-0.593, -0.593, -0.6199), (-0.8315, -0.5556, -1.0), (-0.6974, -0.466, -0.6199), (-0.9239, -0.3827, -1.0), (-0.7749, -0.321, -0.6199), (-0.9808, -0.1951, -1.0), (-0.8226, -0.1636, -0.6199), (-1.0, 9.656e-07, -1.0), (-0.8387, 8.558e-07, -0.6199), (-0.9808, 0.1951, -1.0), (-0.8226, 0.1636, -0.6199), (-0.9239, 0.3827, -1.0), (-0.7749, 0.321, -0.6199), (-0.8315, 0.5556, -1.0), (-0.6974, 0.466, -0.6199), (-0.7071, 0.7071, -1.0), (-0.593, 0.5931, -0.6199), (-0.5556, 0.8315, -1.0), (-0.466, 0.6974, -0.6199), (-0.3827, 0.9239, -1.0), (-0.321, 0.7749, -0.6199), (-0.1951, 0.9808, -1.0), (-0.1636, 0.8226, -0.6199), (4.89e-08, 0.5623, -0.4619), (0.1097, 0.5515, -0.4619), (0.2152, 0.5195, -0.4619), (0.3124, 0.4676, -0.4619), (0.3976, 0.3976, -0.4619), (0.4676, 0.3124, -0.4619), (0.5195, 0.2152, -0.4619), (0.5515, 0.1097, -0.4619), (0.5623, 1.752e-07, -0.4619), (0.5515, -0.1097, -0.4619), (0.5195, -0.2152, -0.4619), (0.4676, -0.3124, -0.4619), (0.3976, -0.3976, -0.4619), (0.3124, -0.4676, -0.4619), (0.2152, -0.5195, -0.4619), (0.1097, -0.5515, -0.4619), (-1.343e-07, -0.5623, -0.4619), (-0.1097, -0.5515, -0.4619), (-0.2152, -0.5195, -0.4619), (-0.3124, -0.4676, -0.4619), (-0.3976, -0.3976, -0.4619), (-0.4676, -0.3124, -0.4619), (-0.5195, -0.2152, -0.4619), (-0.5515, -0.1097, -0.4619), (-0.5623, 6.757e-07, -0.4619), (-0.5515, 0.1097, -0.4619), (-0.5195, 0.2152, -0.4619), (-0.4676, 0.3124, -0.4619), (-0.3976, 0.3976, -0.4619), (-0.3124, 0.4676, -0.4619), (-0.2152, 0.5195, -0.4619), (-0.1097, 0.5515, -0.4619), (4.89e-08, 0.5623, 1.087), (0.1097, 0.5515, 1.087), (0.2152, 0.5195, 1.087), (0.3124, 0.4676, 1.087), (0.3976, 0.3976, 1.087), (0.4676, 0.3124, 1.087), (0.5195, 0.2152, 1.087), (0.5515, 0.1097, 1.087), (0.5623, 1.752e-07, 1.087), (0.5515, -0.1097, 1.087), (0.5195, -0.2152, 1.087), (0.4676, -0.3124, 1.087), (0.3976, -0.3976, 1.087), (0.3124, -0.4676, 1.087), (0.2152, -0.5195, 1.087), (0.1097, -0.5515, 1.087), (-1.343e-07, -0.5623, 1.087), (-0.1097, -0.5515, 1.087), (-0.2152, -0.5195, 1.087), (-0.3124, -0.4676, 1.087), (-0.3976, -0.3976, 1.087), (-0.4676, -0.3124, 1.087), (-0.5195, -0.2152, 1.087), (-0.5515, -0.1097, 1.087), (-0.5623, 6.757e-07, 1.087), (-0.5515, 0.1097, 1.087), (-0.5195, 0.2152, 1.087), (-0.4676, 0.3124, 1.087), (-0.3976, 0.3976, 1.087), (-0.3124, 0.4676, 1.087), (-0.2152, 0.5195, 1.087), (-0.1097, 0.5515, 1.087), (3.048e-08, 0.7052, 1.066), (0.1376, 0.6916, 1.066), (0.2699, 0.6515, 1.066), (0.3918, 0.5863, 1.066), (0.4986, 0.4986, 1.066), (0.5863, 0.3918, 1.066), (0.6515, 0.2699, 1.066), (0.6916, 0.1376, 1.066), (0.7052, 2e-07, 1.066), (0.6916, -0.1376, 1.066), (0.6515, -0.2699, 1.066), (0.5863, -0.3918, 1.066), (0.4986, -0.4986, 1.066), (0.3918, -0.5863, 1.066), (0.2699, -0.6515, 1.066), (0.1376, -0.6916, 1.066), (-1.993e-07, -0.7052, 1.066), (-0.1376, -0.6916, 1.066), (-0.2699, -0.6515, 1.066), (-0.3918, -0.5863, 1.066), (-0.4986, -0.4986, 1.066), (-0.5863, -0.3918, 1.066), (-0.6515, -0.2699, 1.066), (-0.6916, -0.1376, 1.066), (-0.7052, 8.277e-07, 1.066), (-0.6916, 0.1376, 1.066), (-0.6515, 0.2699, 1.066), (-0.5863, 0.3918, 1.066), (-0.4986, 0.4986, 1.066), (-0.3918, 0.5863, 1.066), (-0.2699, 0.6515, 1.066), (-0.1376, 0.6916, 1.066), (3.048e-08, 0.7052, 1.317), (0.1376, 0.6916, 1.317), (0.2699, 0.6515, 1.317), (0.3918, 0.5863, 1.317), (0.4986, 0.4986, 1.317), (0.5863, 0.3918, 1.317), (0.6515, 0.2699, 1.317), (0.6916, 0.1376, 1.317), (0.7052, 2e-07, 1.317), (0.6916, -0.1376, 1.317), (0.6515, -0.2699, 1.317), (0.5863, -0.3918, 1.317), (0.4986, -0.4986, 1.317), (0.3918, -0.5863, 1.317), (0.2699, -0.6515, 1.317), (0.1376, -0.6916, 1.317), (-1.993e-07, -0.7052, 1.317), (-0.1376, -0.6916, 1.317), (-0.2699, -0.6515, 1.317), (-0.3918, -0.5863, 1.317), (-0.4986, -0.4986, 1.317), (-0.5863, -0.3918, 1.317), (-0.6515, -0.2699, 1.317), (-0.6916, -0.1376, 1.317), (-0.7052, 8.277e-07, 1.317), (-0.6916, 0.1376, 1.317), (-0.6515, 0.2699, 1.317), (-0.5863, 0.3918, 1.317), (-0.4986, 0.4986, 1.317), (-0.3918, 0.5863, 1.317), (-0.2699, 0.6515, 1.317), (-0.1376, 0.6916, 1.317), (6.656e-08, 0.3627, 1.524), (0.07077, 0.3558, 1.524), (0.1388, 0.3351, 1.524), (0.2015, 0.3016, 1.524), (0.2565, 0.2565, 1.524), (0.3016, 0.2015, 1.524), (0.3351, 0.1388, 1.524), (0.3558, 0.07077, 1.524), (0.3627, 2.82e-07, 1.524), (0.3558, -0.07077, 1.524), (0.3351, -0.1388, 1.524), (0.3016, -0.2015, 1.524), (0.2565, -0.2565, 1.524), (0.2015, -0.3016, 1.524), (0.1388, -0.3351, 1.524), (0.07077, -0.3558, 1.524), (-5.164e-08, -0.3627, 1.524), (-0.07077, -0.3558, 1.524), (-0.1388, -0.3351, 1.524), (-0.2015, -0.3016, 1.524), (-0.2565, -0.2565, 1.524), (-0.3016, -0.2015, 1.524), (-0.3351, -0.1388, 1.524), (-0.3558, -0.07077, 1.524), (-0.3627, 6.049e-07, 1.524), (-0.3558, 0.07077, 1.524), (-0.3351, 0.1388, 1.524), (-0.3016, 0.2015, 1.524), (-0.2565, 0.2565, 1.524), (-0.2015, 0.3016, 1.524), (-0.1388, 0.3351, 1.524), (-0.07077, 0.3558, 1.524), (6.941e-08, 0.3261, 1.488), (0.06362, 0.3198, 1.488), (0.1248, 0.3013, 1.488), (0.1812, 0.2711, 1.488), (0.2306, 0.2306, 1.488), (0.2711, 0.1812, 1.488), (0.3013, 0.1248, 1.488), (0.3198, 0.06362, 1.488), (0.3261, 2.907e-07, 1.488), (0.3198, -0.06362, 1.488), (0.3013, -0.1248, 1.488), (0.2711, -0.1812, 1.488), (0.2306, -0.2306, 1.488), (0.1812, -0.2711, 1.488), (0.1248, -0.3013, 1.488), (0.06362, -0.3198, 1.488), (-3.685e-08, -0.3261, 1.488), (-0.06362, -0.3198, 1.488), (-0.1248, -0.3013, 1.488), (-0.1812, -0.2711, 1.488), (-0.2306, -0.2306, 1.488), (-0.2711, -0.1812, 1.488), (-0.3013, -0.1248, 1.488), (-0.3198, -0.06362, 1.488), (-0.3261, 5.809e-07, 1.488), (-0.3198, 0.06362, 1.488), (-0.3013, 0.1248, 1.488), (-0.2711, 0.1812, 1.488), (-0.2306, 0.2306, 1.488), (-0.1812, 0.2711, 1.488), (-0.1248, 0.3013, 1.488), (-0.06362, 0.3198, 1.488), (7.3e-08, 0.2914, 1.455), (0.05684, 0.2858, 1.455), (0.1115, 0.2692, 1.455), (0.1619, 0.2423, 1.455), (0.206, 0.206, 1.455), (0.2423, 0.1619, 1.455), (0.2692, 0.1115, 1.455), (0.2858, 0.05684, 1.455), (0.2914, 2.984e-07, 1.455), (0.2858, -0.05684, 1.455), (0.2692, -0.1115, 1.455), (0.2423, -0.1619, 1.455), (0.206, -0.206, 1.455), (0.1619, -0.2423, 1.455), (0.1115, -0.2692, 1.455), (0.05684, -0.2858, 1.455), (-2.194e-08, -0.2914, 1.455), (-0.05684, -0.2858, 1.455), (-0.1115, -0.2692, 1.455), (-0.1619, -0.2423, 1.455), (-0.206, -0.206, 1.455), (-0.2423, -0.1619, 1.455), (-0.2692, -0.1115, 1.455), (-0.2858, -0.05684, 1.455), (-0.2914, 5.577e-07, 1.455), (-0.2858, 0.05685, 1.455), (-0.2692, 0.1115, 1.455), (-0.2423, 0.1619, 1.455), (-0.206, 0.206, 1.455), (-0.1619, 0.2423, 1.455), (-0.1115, 0.2692, 1.455), (-0.05684, 0.2858, 1.455), (8.231e-08, 0.23, 1.42), (0.04488, 0.2256, 1.42), (0.08803, 0.2125, 1.42), (0.1278, 0.1913, 1.42), (0.1627, 0.1627, 1.42), (0.1913, 0.1278, 1.42), (0.2125, 0.08803, 1.42), (0.2256, 0.04488, 1.42), (0.23, 3.146e-07, 1.42), (0.2256, -0.04488, 1.42), (0.2125, -0.08803, 1.42), (0.1913, -0.1278, 1.42), (0.1627, -0.1627, 1.42), (0.1278, -0.1913, 1.42), (0.08803, -0.2125, 1.42), (0.04488, -0.2256, 1.42), (7.353e-09, -0.23, 1.42), (-0.04488, -0.2256, 1.42), (-0.08803, -0.2125, 1.42), (-0.1278, -0.1913, 1.42), (-0.1627, -0.1627, 1.42), (-0.1913, -0.1278, 1.42), (-0.2125, -0.08803, 1.42), (-0.2256, -0.04488, 1.42), (-0.23, 5.193e-07, 1.42), (-0.2256, 0.04488, 1.42), (-0.2125, 0.08803, 1.42), (-0.1913, 0.1278, 1.42), (-0.1627, 0.1627, 1.42), (-0.1278, 0.1913, 1.42), (-0.08803, 0.2125, 1.42), (-0.04488, 0.2256, 1.42), (8.904e-08, 0.1469, 1.382), (0.02865, 0.1441, 1.382), (0.05621, 0.1357, 1.382), (0.0816, 0.1221, 1.382), (0.1039, 0.1039, 1.382), (0.1221, 0.0816, 1.382), (0.1357, 0.05621, 1.382), (0.1441, 0.02865, 1.382), (0.1469, 3.306e-07, 1.382), (0.1441, -0.02865, 1.382), (0.1357, -0.05621, 1.382), (0.1221, -0.0816, 1.382), (0.1039, -0.1039, 1.382), (0.0816, -0.1221, 1.382), (0.05621, -0.1357, 1.382), (0.02865, -0.1441, 1.382), (4.118e-08, -0.1469, 1.382), (-0.02865, -0.1441, 1.382), (-0.05621, -0.1357, 1.382), (-0.0816, -0.1221, 1.382), (-0.1039, -0.1039, 1.382), (-0.1221, -0.0816, 1.382), (-0.1357, -0.05621, 1.382), (-0.1441, -0.02865, 1.382), (-0.1469, 4.614e-07, 1.382), (-0.1441, 0.02865, 1.382), (-0.1357, 0.05621, 1.382), (-0.1221, 0.0816, 1.382), (-0.1039, 0.1039, 1.382), (-0.0816, 0.1221, 1.382), (-0.05621, 0.1357, 1.382), (-0.02865, 0.1441, 1.382), (9.93e-08, 0.05644, 1.346), (0.01101, 0.05536, 1.346), (0.0216, 0.05214, 1.346), (0.03136, 0.04693, 1.346), (0.03991, 0.03991, 1.346), (0.04693, 0.03136, 1.346), (0.05214, 0.0216, 1.346), (0.05536, 0.01101, 1.346), (0.05644, 3.516e-07, 1.346), (0.05536, -0.01101, 1.346), (0.05214, -0.0216, 1.346), (0.04693, -0.03136, 1.346), (0.03991, -0.03991, 1.346), (0.03136, -0.04693, 1.346), (0.0216, -0.05214, 1.346), (0.01101, -0.05536, 1.346), (8.091e-08, -0.05644, 1.346), (-0.01101, -0.05536, 1.346), (-0.0216, -0.05214, 1.346), (-0.03136, -0.04693, 1.346), (-0.03991, -0.03991, 1.346), (-0.04693, -0.03136, 1.346), (-0.05214, -0.0216, 1.346), (-0.05536, -0.01101, 1.346), (-0.05644, 4.018e-07, 1.346), (-0.05536, 0.01101, 1.346), (-0.05214, 0.0216, 1.346), (-0.04693, 0.03136, 1.346), (-0.03991, 0.03991, 1.346), (-0.03136, 0.04693, 1.346), (-0.0216, 0.05214, 1.346), (-0.01101, 0.05536, 1.346), (0.4164, -0.2782, -0.3771), (0.4626, -0.1916, -0.3771), (0.4626, -0.1916, 1.002), (0.4164, -0.2782, 1.002), (-0.09769, 0.4911, -0.3771), (-0.1916, 0.4626, -0.3771), (-0.1916, 0.4626, 1.002), (-0.09769, 0.4911, 1.002), (0.4911, -0.09769, -0.3771), (0.5008, 1.872e-07, -0.3771), (0.5008, 1.872e-07, 1.002), (0.4911, -0.09769, 1.002), (-0.2782, 0.4164, -0.3771), (-0.3541, 0.3541, -0.3771), (-0.3541, 0.3541, 1.002), (-0.2782, 0.4164, 1.002), (0.4911, 0.09769, -0.3771), (0.4626, 0.1916, -0.3771), (0.4626, 0.1916, 1.002), (0.4911, 0.09769, 1.002), (-0.4164, 0.2782, -0.3771), (-0.4626, 0.1916, -0.3771), (-0.4626, 0.1916, 1.002), (-0.4164, 0.2782, 1.002), (0.4164, 0.2782, -0.3771), (0.3541, 0.3541, -0.3771), (0.3541, 0.3541, 1.002), (0.4164, 0.2782, 1.002), (-0.4911, 0.09769, -0.3771), (-0.5008, 6.329e-07, -0.3771), (-0.5008, 6.329e-07, 1.002), (-0.4911, 0.09769, 1.002), (0.2782, 0.4164, -0.3771), (0.1916, 0.4626, -0.3771), (0.1916, 0.4626, 1.002), (0.2782, 0.4164, 1.002), (-0.4911, -0.09769, -0.3771), (-0.4626, -0.1916, -0.3771), (-0.4626, -0.1916, 1.002), (-0.4911, -0.09769, 1.002), (0.09769, 0.4911, -0.3771), (5.38e-08, 0.5008, -0.3771), (5.38e-08, 0.5008, 1.002), (0.09769, 0.4911, 1.002), (-0.4164, -0.2782, -0.3771), (-0.3541, -0.3541, -0.3771), (-0.3541, -0.3541, 1.002), (-0.4164, -0.2782, 1.002), (-0.2782, -0.4164, -0.3771), (-0.1916, -0.4626, -0.3771), (-0.1916, -0.4626, 1.002), (-0.2782, -0.4164, 1.002), (-0.09769, -0.4911, -0.3771), (-1.094e-07, -0.5008, -0.3771), (-1.094e-07, -0.5008, 1.002), (-0.09769, -0.4911, 1.002), (0.09769, -0.4911, -0.3771), (0.1916, -0.4626, -0.3771), (0.1916, -0.4626, 1.002), (0.09769, -0.4911, 1.002), (0.2782, -0.4164, -0.3771), (0.3541, -0.3541, -0.3771), (0.3541, -0.3541, 1.002), (0.2782, -0.4164, 1.002), (-0.8931, -0.1987, 1.664), (-0.853, -0.331, 1.664), (-0.5366, -0.1999, 1.87), (-0.5572, -0.1319, 1.87), (0.1582, 0.9012, 1.664), (0.02064, 0.9147, 1.664), (0.02064, 0.5723, 1.87), (0.0914, 0.5653, 1.87), (-0.7491, -0.5253, 1.664), (-0.6614, -0.6322, 1.664), (-0.4192, -0.3901, 1.87), (-0.4644, -0.3351, 1.87), (-0.491, -0.772, 1.664), (-0.3691, -0.8372, 1.664), (-0.2381, -0.5208, 1.87), (-0.3008, -0.4873, 1.87), (-0.1582, -0.9012, 1.664), (-0.02064, -0.9147, 1.664), (-0.02064, -0.5723, 1.87), (-0.0914, -0.5653, 1.87), (0.1987, -0.8931, 1.664), (0.331, -0.853, 1.664), (0.1999, -0.5366, 1.87), (0.1319, -0.5572, 1.87), (0.5253, -0.7491, 1.664), (0.6322, -0.6614, 1.664), (0.3901, -0.4192, 1.87), (0.3351, -0.4644, 1.87), (0.772, -0.491, 1.664), (0.8372, -0.3691, 1.664), (0.5208, -0.2381, 1.87), (0.4873, -0.3008, 1.87), (-0.1987, 0.8931, 1.664), (-0.331, 0.853, 1.664), (-0.1999, 0.5366, 1.87), (-0.1319, 0.5572, 1.87), (0.9012, -0.1582, 1.664), (0.9147, -0.02064, 1.664), (0.5723, -0.02064, 1.87), (0.5653, -0.0914, 1.87), (-0.5253, 0.7491, 1.664), (-0.6322, 0.6614, 1.664), (-0.3901, 0.4192, 1.87), (-0.3351, 0.4644, 1.87), (0.8931, 0.1987, 1.664), (0.853, 0.331, 1.664), (0.5366, 0.1999, 1.87), (0.5572, 0.1319, 1.87), (-0.772, 0.491, 1.664), (-0.8372, 0.3691, 1.664), (-0.5208, 0.2381, 1.87), (-0.4873, 0.3008, 1.87), (0.7491, 0.5253, 1.664), (0.6614, 0.6322, 1.664), (0.4192, 0.3901, 1.87), (0.4644, 0.3351, 1.87), (-0.9012, 0.1582, 1.664), (-0.9147, 0.02064, 1.664), (-0.5723, 0.02064, 1.87), (-0.5653, 0.09141, 1.87), (0.491, 0.772, 1.664), (0.3691, 0.8372, 1.664), (0.2381, 0.5208, 1.87), (0.3008, 0.4873, 1.87), (-0.7097, 0.001427, 2.055), (-0.6844, -0.08209, 2.055), (-0.4846, 0.0006424, 2.186), (-0.4977, 0.0436, 2.186), (0.09678, 0.8698, 2.055), (0.009929, 0.8783, 2.055), (0.009929, 0.6621, 2.186), (0.05461, 0.6577, 2.186), (-0.1811, 0.8595, 2.055), (-0.2646, 0.8342, 2.055), (-0.1819, 0.6344, 2.186), (-0.1389, 0.6475, 2.186), (0.6872, 0.053, 2.055), (0.6958, 0.1399, 2.055), (0.4796, 0.1399, 2.186), (0.4752, 0.09518, 2.186), (-0.4339, 0.7437, 2.055), (-0.5013, 0.6883, 2.055), (-0.3485, 0.5354, 2.186), (-0.3138, 0.5639, 2.186), (0.677, 0.3309, 2.055), (0.6517, 0.4144, 2.055), (0.4519, 0.3317, 2.186), (0.4649, 0.2887, 2.186), (-0.6231, 0.5399, 2.055), (-0.6643, 0.463, 2.055), (-0.4645, 0.3802, 2.186), (-0.4434, 0.4198, 2.186), (0.5612, 0.5837, 2.055), (0.5058, 0.6511, 2.055), (0.3529, 0.4983, 2.186), (0.3814, 0.4636, 2.186), (-0.72, 0.2793, 2.055), (-0.7285, 0.1924, 2.055), (-0.5123, 0.1924, 2.186), (-0.5079, 0.2371, 2.186), (0.3574, 0.7729, 2.055), (0.2805, 0.814, 2.055), (0.1977, 0.6143, 2.186), (0.2373, 0.5931, 2.186)], [], [(0, 1, 3, 2), (2, 3, 5, 4), (4, 5, 7, 6), (6, 7, 9, 8), (8, 9, 11, 10), (10, 11, 13, 12), (12, 13, 15, 14), (14, 15, 17, 16), (16, 17, 19, 18), (18, 19, 21, 20), (20, 21, 23, 22), (22, 23, 25, 24), (24, 25, 27, 26), (26, 27, 29, 28), (28, 29, 31, 30), (30, 31, 33, 32), (32, 33, 35, 34), (34, 35, 37, 36), (36, 37, 39, 38), (38, 39, 41, 40), (40, 41, 43, 42), (42, 43, 45, 44), (44, 45, 47, 46), (46, 47, 49, 48), (48, 49, 51, 50), (50, 51, 53, 52), (52, 53, 55, 54), (54, 55, 57, 56), (56, 57, 59, 58), (58, 59, 61, 60), (1, 63, 95, 64), (62, 63, 1, 0), (60, 61, 63, 62), (0, 2, 4, 6, 8, 10, 12, 14, 16, 18, 20, 22, 24, 26, 28, 30, 32, 34, 36, 38, 40, 42, 44, 46, 48, 50, 52, 54, 56, 58, 60, 62), (86, 85, 117, 118), (43, 41, 84, 85), (21, 19, 73, 74), (49, 47, 87, 88), (5, 3, 65, 66), (27, 25, 76, 77), (55, 53, 90, 91), (11, 9, 68, 69), (33, 31, 79, 80), (61, 59, 93, 94), (39, 37, 82, 83), (3, 1, 64, 65), (17, 15, 71, 72), (45, 43, 85, 86), (23, 21, 74, 75), (51, 49, 88, 89), (7, 5, 66, 67), (29, 27, 77, 78), (57, 55, 91, 92), (35, 33, 80, 81), (13, 11, 69, 70), (63, 61, 94, 95), (41, 39, 83, 84), (19, 17, 72, 73), (47, 45, 86, 87), (25, 23, 75, 76), (53, 51, 89, 90), (9, 7, 67, 68), (31, 29, 78, 79), (59, 57, 92, 93), (37, 35, 81, 82), (15, 13, 70, 71), (84, 83, 115, 116), (82, 81, 113, 114), (80, 79, 111, 112), (78, 77, 109, 110), (76, 75, 107, 108), (64, 95, 127, 96), (74, 73, 105, 106), (94, 93, 125, 126), (72, 71, 103, 104), (92, 91, 123, 124), (70, 69, 101, 102), (90, 89, 121, 122), (68, 67, 99, 100), (88, 87, 119, 120), (66, 65, 97, 98), (106, 105, 137, 138), (117, 116, 148, 149), (96, 127, 159, 128), (108, 107, 139, 140), (97, 96, 128, 129), (119, 118, 150, 151), (110, 109, 141, 142), (99, 98, 130, 131), (121, 120, 152, 153), (112, 111, 143, 144), (101, 100, 132, 133), (123, 122, 154, 155), (103, 102, 134, 135), (114, 113, 145, 146), (125, 124, 156, 157), (105, 104, 136, 137), (116, 115, 147, 148), (127, 126, 158, 159), (107, 106, 138, 139), (118, 117, 149, 150), (109, 108, 140, 141), (98, 97, 129, 130), (120, 119, 151, 152), (111, 110, 142, 143), (100, 99, 131, 132), (122, 121, 153, 154), (102, 101, 133, 134), (113, 112, 144, 145), (124, 123, 155, 156), (104, 103, 135, 136), (115, 114, 146, 147), (126, 125, 157, 158), (152, 151, 183, 184), (130, 129, 161, 162), (141, 140, 172, 173), (150, 149, 181, 182), (139, 138, 170, 171), (159, 158, 190, 191), (148, 147, 179, 180), (137, 136, 168, 169), (157, 156, 188, 189), (146, 145, 177, 178), (135, 134, 166, 167), (155, 154, 186, 187), (133, 132, 164, 165), (144, 143, 175, 176), (153, 152, 184, 185), (131, 130, 162, 163), (142, 141, 173, 174), (151, 150, 182, 183), (129, 128, 160, 161), (140, 139, 171, 172), (128, 159, 191, 160), (149, 148, 180, 181), (138, 137, 169, 170), (158, 157, 189, 190), (147, 146, 178, 179), (136, 135, 167, 168), (156, 155, 187, 188), (145, 144, 176, 177), (134, 133, 165, 166), (154, 153, 185, 186), (132, 131, 163, 164), (143, 142, 174, 175), (217, 216, 248, 249), (172, 171, 203, 204), (160, 191, 223, 192), (170, 169, 201, 202), (190, 189, 221, 222), (168, 167, 199, 200), (188, 187, 219, 220), (166, 165, 197, 198), (186, 185, 217, 218), (164, 163, 195, 196), (184, 183, 215, 216), (162, 161, 193, 194), (182, 181, 213, 214), (180, 179, 211, 212), (178, 177, 209, 210), (176, 175, 207, 208), (174, 173, 205, 206), (251, 250, 282, 283), (195, 194, 226, 227), (206, 205, 237, 238), (215, 214, 246, 247), (193, 192, 224, 225), (204, 203, 235, 236), (192, 223, 255, 224), (213, 212, 244, 245), (202, 201, 233, 234), (222, 221, 253, 254), (211, 210, 242, 243), (200, 199, 231, 232), (220, 219, 251, 252), (209, 208, 240, 241), (198, 197, 229, 230), (218, 217, 249, 250), (196, 195, 227, 228), (207, 206, 238, 239), (216, 215, 247, 248), (194, 193, 225, 226), (205, 204, 236, 237), (214, 213, 245, 246), (203, 202, 234, 235), (223, 222, 254, 255), (212, 211, 243, 244), (201, 200, 232, 233), (221, 220, 252, 253), (210, 209, 241, 242), (199, 198, 230, 231), (219, 218, 250, 251), (197, 196, 228, 229), (208, 207, 239, 240), (285, 284, 316, 317), (229, 228, 260, 261), (240, 239, 271, 272), (249, 248, 280, 281), (227, 226, 258, 259), (238, 237, 269, 270), (247, 246, 278, 279), (225, 224, 256, 257), (236, 235, 267, 268), (224, 255, 287, 256), (245, 244, 276, 277), (234, 233, 265, 266), (254, 253, 285, 286), (243, 242, 274, 275), (232, 231, 263, 264), (252, 251, 283, 284), (241, 240, 272, 273), (230, 229, 261, 262), (250, 249, 281, 282), (228, 227, 259, 260), (239, 238, 270, 271), (248, 247, 279, 280), (226, 225, 257, 258), (237, 236, 268, 269), (246, 245, 277, 278), (235, 234, 266, 267), (255, 254, 286, 287), (244, 243, 275, 276), (233, 232, 264, 265), (253, 252, 284, 285), (242, 241, 273, 274), (231, 230, 262, 263), (319, 318, 350, 351), (274, 273, 305, 306), (263, 262, 294, 295), (283, 282, 314, 315), (261, 260, 292, 293), (272, 271, 303, 304), (281, 280, 312, 313), (259, 258, 290, 291), (270, 269, 301, 302), (279, 278, 310, 311), (257, 256, 288, 289), (268, 267, 299, 300), (256, 287, 319, 288), (277, 276, 308, 309), (266, 265, 297, 298), (286, 285, 317, 318), (275, 274, 306, 307), (264, 263, 295, 296), (284, 283, 315, 316), (273, 272, 304, 305), (262, 261, 293, 294), (282, 281, 313, 314), (260, 259, 291, 292), (271, 270, 302, 303), (280, 279, 311, 312), (258, 257, 289, 290), (269, 268, 300, 301), (278, 277, 309, 310), (267, 266, 298, 299), (287, 286, 318, 319), (276, 275, 307, 308), (265, 264, 296, 297), (343, 342, 374, 375), (308, 307, 339, 340), (297, 296, 328, 329), (317, 316, 348, 349), (306, 305, 337, 338), (295, 294, 326, 327), (315, 314, 346, 347), (293, 292, 324, 325), (304, 303, 335, 336), (313, 312, 344, 345), (291, 290, 322, 323), (302, 301, 333, 334), (311, 310, 342, 343), (289, 288, 320, 321), (300, 299, 331, 332), (288, 319, 351, 320), (309, 308, 340, 341), (298, 297, 329, 330), (318, 317, 349, 350), (307, 306, 338, 339), (296, 295, 327, 328), (316, 315, 347, 348), (305, 304, 336, 337), (294, 293, 325, 326), (314, 313, 345, 346), (292, 291, 323, 324), (303, 302, 334, 335), (312, 311, 343, 344), (290, 289, 321, 322), (301, 300, 332, 333), (310, 309, 341, 342), (299, 298, 330, 331), (353, 352, 383, 382, 381, 380, 379, 378, 377, 376, 375, 374, 373, 372, 371, 370, 369, 368, 367, 366, 365, 364, 363, 362, 361, 360, 359, 358, 357, 356, 355, 354), (321, 320, 352, 353), (332, 331, 363, 364), (320, 351, 383, 352), (341, 340, 372, 373), (330, 329, 361, 362), (350, 349, 381, 382), (339, 338, 370, 371), (328, 327, 359, 360), (348, 347, 379, 380), (337, 336, 368, 369), (326, 325, 357, 358), (346, 345, 377, 378), (324, 323, 355, 356), (335, 334, 366, 367), (344, 343, 375, 376), (322, 321, 353, 354), (333, 332, 364, 365), (342, 341, 373, 374), (331, 330, 362, 363), (351, 350, 382, 383), (340, 339, 371, 372), (329, 328, 360, 361), (349, 348, 380, 381), (338, 337, 369, 370), (327, 326, 358, 359), (347, 346, 378, 379), (325, 324, 356, 357), (336, 335, 367, 368), (345, 344, 376, 377), (323, 322, 354, 355), (334, 333, 365, 366), (384, 385, 386, 387), (74, 385, 384, 75), (106, 386, 385, 74), (107, 387, 386, 106), (75, 384, 387, 107), (388, 389, 390, 391), (94, 389, 388, 95), (126, 390, 389, 94), (127, 391, 390, 126), (95, 388, 391, 127), (392, 393, 394, 395), (72, 393, 392, 73), (104, 394, 393, 72), (105, 395, 394, 104), (73, 392, 395, 105), (396, 397, 398, 399), (92, 397, 396, 93), (124, 398, 397, 92), (125, 399, 398, 124), (93, 396, 399, 125), (400, 401, 402, 403), (70, 401, 400, 71), (102, 402, 401, 70), (103, 403, 402, 102), (71, 400, 403, 103), (404, 405, 406, 407), (90, 405, 404, 91), (122, 406, 405, 90), (123, 407, 406, 122), (91, 404, 407, 123), (408, 409, 410, 411), (68, 409, 408, 69), (100, 410, 409, 68), (101, 411, 410, 100), (69, 408, 411, 101), (412, 413, 414, 415), (88, 413, 412, 89), (120, 414, 413, 88), (121, 415, 414, 120), (89, 412, 415, 121), (416, 417, 418, 419), (66, 417, 416, 67), (98, 418, 417, 66), (99, 419, 418, 98), (67, 416, 419, 99), (420, 421, 422, 423), (86, 421, 420, 87), (118, 422, 421, 86), (119, 423, 422, 118), (87, 420, 423, 119), (424, 425, 426, 427), (64, 425, 424, 65), (96, 426, 425, 64), (97, 427, 426, 96), (65, 424, 427, 97), (428, 429, 430, 431), (84, 429, 428, 85), (116, 430, 429, 84), (117, 431, 430, 116), (85, 428, 431, 117), (432, 433, 434, 435), (82, 433, 432, 83), (114, 434, 433, 82), (115, 435, 434, 114), (83, 432, 435, 115), (436, 437, 438, 439), (80, 437, 436, 81), (112, 438, 437, 80), (113, 439, 438, 112), (81, 436, 439, 113), (440, 441, 442, 443), (78, 441, 440, 79), (110, 442, 441, 78), (111, 443, 442, 110), (79, 440, 443, 111), (444, 445, 446, 447), (76, 445, 444, 77), (108, 446, 445, 76), (109, 447, 446, 108), (77, 444, 447, 109), (182, 449, 448, 183), (214, 450, 449, 182), (215, 451, 450, 214), (183, 448, 451, 215), (160, 453, 452, 161), (192, 454, 453, 160), (193, 455, 454, 192), (161, 452, 455, 193), (456, 457, 458, 459), (180, 457, 456, 181), (212, 458, 457, 180), (213, 459, 458, 212), (181, 456, 459, 213), (460, 461, 462, 463), (178, 461, 460, 179), (210, 462, 461, 178), (211, 463, 462, 210), (179, 460, 463, 211), (464, 465, 466, 467), (176, 465, 464, 177), (208, 466, 465, 176), (209, 467, 466, 208), (177, 464, 467, 209), (468, 469, 470, 471), (174, 469, 468, 175), (206, 470, 469, 174), (207, 471, 470, 206), (175, 468, 471, 207), (472, 473, 474, 475), (172, 473, 472, 173), (204, 474, 473, 172), (205, 475, 474, 204), (173, 472, 475, 205), (476, 477, 478, 479), (170, 477, 476, 171), (202, 478, 477, 170), (203, 479, 478, 202), (171, 476, 479, 203), (190, 481, 480, 191), (222, 482, 481, 190), (223, 483, 482, 222), (191, 480, 483, 223), (168, 485, 484, 169), (200, 486, 485, 168), (201, 487, 486, 200), (169, 484, 487, 201), (188, 489, 488, 189), (220, 490, 489, 188), (221, 491, 490, 220), (189, 488, 491, 221), (166, 493, 492, 167), (198, 494, 493, 166), (199, 495, 494, 198), (167, 492, 495, 199), (186, 497, 496, 187), (218, 498, 497, 186), (219, 499, 498, 218), (187, 496, 499, 219), (164, 501, 500, 165), (196, 502, 501, 164), (197, 503, 502, 196), (165, 500, 503, 197), (184, 505, 504, 185), (216, 506, 505, 184), (217, 507, 506, 216), (185, 504, 507, 217), (162, 509, 508, 163), (194, 510, 509, 162), (195, 511, 510, 194), (163, 508, 511, 195), (512, 513, 514, 515), (449, 513, 512, 448), (450, 514, 513, 449), (451, 515, 514, 450), (448, 512, 515, 451), (516, 517, 518, 519), (453, 517, 516, 452), (454, 518, 517, 453), (455, 519, 518, 454), (452, 516, 519, 455), (520, 521, 522, 523), (481, 521, 520, 480), (482, 522, 521, 481), (483, 523, 522, 482), (480, 520, 523, 483), (524, 525, 526, 527), (485, 525, 524, 484), (486, 526, 525, 485), (487, 527, 526, 486), (484, 524, 527, 487), (528, 529, 530, 531), (489, 529, 528, 488), (490, 530, 529, 489), (491, 531, 530, 490), (488, 528, 531, 491), (532, 533, 534, 535), (493, 533, 532, 492), (494, 534, 533, 493), (495, 535, 534, 494), (492, 532, 535, 495), (536, 537, 538, 539), (497, 537, 536, 496), (498, 538, 537, 497), (499, 539, 538, 498), (496, 536, 539, 499), (540, 541, 542, 543), (501, 541, 540, 500), (502, 542, 541, 501), (503, 543, 542, 502), (500, 540, 543, 503), (544, 545, 546, 547), (505, 545, 544, 504), (506, 546, 545, 505), (507, 547, 546, 506), (504, 544, 547, 507), (548, 549, 550, 551), (509, 549, 548, 508), (510, 550, 549, 509), (511, 551, 550, 510), (508, 548, 551, 511)])
me_cylinder.polygons.foreach_set('use_smooth', [True] * 522)
me_cylinder.materials.append(mat_material_001)
me_cylinder.use_remesh_preserve_volume = False
me_cylinder.use_remesh_preserve_attributes = False
me_cylinder.use_mirror_vertex_groups = False
me_cylinder.update()

# ---- objects
ob_sphere = bpy.data.objects.new('Sphere', me_sphere)
ob_cylinder = bpy.data.objects.new('Cylinder', me_cylinder)
ob_lamp = bpy.data.objects.new('Lamp', light_lamp)
ob_camera = bpy.data.objects.new('Camera', cam_camera)

# ---- transforms, parenting, visibility, modifiers, constraints
ob_sphere.location = (1.406, -0.6228, 2.714)
ob_sphere.rotation_euler = (-0.4664, -0.06794, -0.1035)
ob_sphere.scale = (0.4822, 0.4822, 0.6626)
ob_sphere.lineart.crease_threshold = 0.0
ob_cylinder.location = (1.411, -0.6677, 0.6879)
ob_cylinder.lineart.crease_threshold = 0.0
ob_lamp.location = (4.076, -7.794, 5.904)
ob_lamp.rotation_euler = (0.6503, 0.05522, 1.866)
ob_lamp.lock_rotations_4d = False
ob_lamp.empty_display_type = 'ARROWS'
ob_lamp.color = (0.0, 0.0, 0.0, 0.0)
ob_lamp.lineart.crease_threshold = 0.0
ob_camera.location = (7.481, -6.508, 5.344)
ob_camera.rotation_euler = (1.109, 0.01082, 0.8149)
ob_camera.lock_rotations_4d = False
ob_camera.empty_display_type = 'ARROWS'
ob_camera.color = (0.0, 0.0, 0.0, 0.0)
ob_camera.display_type = 'WIRE'
ob_camera.lineart.crease_threshold = 0.0

# ---- collection membership
col_collection_1.objects.link(ob_sphere)
col_collection_1.objects.link(ob_cylinder)
col_collection_1.objects.link(ob_lamp)
col_collection_1.objects.link(ob_camera)

# ---- scene / render settings (as saved in the file)
scene.camera = ob_camera
scene.frame_start = 1; scene.frame_end = 250; scene.frame_set(4)
scene.render.engine = 'BLENDER_EEVEE_NEXT'
scene.render.image_settings.color_depth = '16'
scene.render.image_settings.compression = 100
scene.render.dither_intensity = 0.0
scene.render.use_overwrite = False
scene.cycles.use_denoising = False
scene.cycles.samples = 10
scene.cycles.sampling_pattern = 'TABULATED_SOBOL'
scene.cycles.light_sampling_threshold = 0.0
scene.cycles.use_adaptive_sampling = False
scene.cycles.use_light_tree = False
scene.cycles.blur_glossy = 0.0
scene.cycles.volume_bounces = 1
scene.cycles.pixel_filter_type = 'GAUSSIAN'
scene.cycles.sample_clamp_indirect = 0.0
scene.view_settings.view_transform = 'Standard'
bpy.context.view_layer.update()
